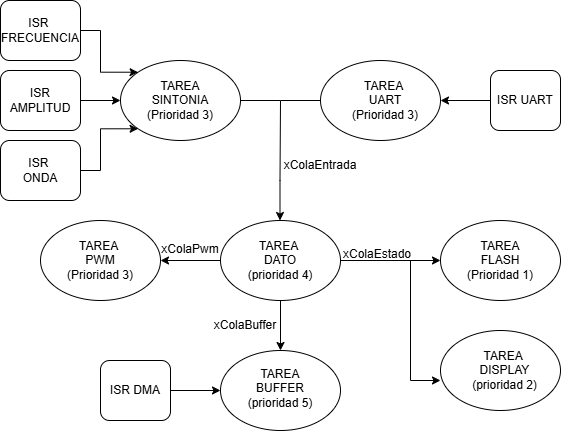

The diagram above was exported from draw.io. Its source (the exported page's mxGraphModel, read from the mxfile embedded in the PNG):
<mxGraphModel dx="860" dy="465" grid="1" gridSize="10" guides="1" tooltips="1" connect="1" arrows="1" fold="1" page="1" pageScale="1" pageWidth="827" pageHeight="1169" math="0" shadow="0">
  <root>
    <mxCell id="0" />
    <mxCell id="1" parent="0" />
    <mxCell id="9KVmwrHDWDgUdINiY0tm-1" parent="1" style="ellipse;whiteSpace=wrap;html=1;" value="" vertex="1">
      <mxGeometry height="80" width="120" x="160" y="80" as="geometry" />
    </mxCell>
    <mxCell id="9KVmwrHDWDgUdINiY0tm-2" parent="1" style="text;html=1;whiteSpace=wrap;strokeColor=none;fillColor=none;align=center;verticalAlign=middle;rounded=0;" value="TAREA&lt;div&gt;SINTONIA&lt;/div&gt;&lt;div&gt;(Prioridad 3)&lt;/div&gt;" vertex="1">
      <mxGeometry height="30" width="70" x="185" y="105" as="geometry" />
    </mxCell>
    <mxCell id="9KVmwrHDWDgUdINiY0tm-5" parent="1" style="ellipse;whiteSpace=wrap;html=1;" value="" vertex="1">
      <mxGeometry height="80" width="120" x="360" y="80" as="geometry" />
    </mxCell>
    <mxCell id="9KVmwrHDWDgUdINiY0tm-6" edge="1" parent="1" source="9KVmwrHDWDgUdINiY0tm-1" style="endArrow=none;html=1;rounded=0;exitX=1;exitY=0.5;exitDx=0;exitDy=0;entryX=0;entryY=0.5;entryDx=0;entryDy=0;entryPerimeter=0;" target="9KVmwrHDWDgUdINiY0tm-5" value="">
      <mxGeometry height="50" relative="1" width="50" as="geometry">
        <Array as="points">
          <mxPoint x="320" y="120" />
        </Array>
        <mxPoint x="286" y="121" as="sourcePoint" />
        <mxPoint x="356" y="121" as="targetPoint" />
      </mxGeometry>
    </mxCell>
    <mxCell id="9KVmwrHDWDgUdINiY0tm-7" parent="1" style="text;html=1;whiteSpace=wrap;strokeColor=none;fillColor=none;align=center;verticalAlign=middle;rounded=0;" value="TAREA&amp;nbsp;&lt;div&gt;UART&lt;/div&gt;&lt;div&gt;(Prioridad 3)&lt;/div&gt;" vertex="1">
      <mxGeometry height="30" width="70" x="390" y="105" as="geometry" />
    </mxCell>
    <mxCell id="9KVmwrHDWDgUdINiY0tm-8" edge="1" parent="1" style="endArrow=classic;html=1;rounded=0;" value="">
      <mxGeometry height="50" relative="1" width="50" as="geometry">
        <Array as="points">
          <mxPoint x="319.5" y="200" />
        </Array>
        <mxPoint x="320" y="120" as="sourcePoint" />
        <mxPoint x="319.5" y="240" as="targetPoint" />
      </mxGeometry>
    </mxCell>
    <mxCell id="F3tqz7W-S6QsiWv4HodA-4" edge="1" parent="1" source="9KVmwrHDWDgUdINiY0tm-9" style="edgeStyle=orthogonalEdgeStyle;rounded=0;orthogonalLoop=1;jettySize=auto;html=1;exitX=1;exitY=0.5;exitDx=0;exitDy=0;entryX=0;entryY=0.5;entryDx=0;entryDy=0;" target="F3tqz7W-S6QsiWv4HodA-2">
      <mxGeometry relative="1" as="geometry" />
    </mxCell>
    <mxCell id="F3tqz7W-S6QsiWv4HodA-7" edge="1" parent="1" source="9KVmwrHDWDgUdINiY0tm-9" style="edgeStyle=orthogonalEdgeStyle;rounded=0;orthogonalLoop=1;jettySize=auto;html=1;exitX=0.5;exitY=1;exitDx=0;exitDy=0;" target="9KVmwrHDWDgUdINiY0tm-14">
      <mxGeometry relative="1" as="geometry" />
    </mxCell>
    <mxCell id="F3tqz7W-S6QsiWv4HodA-15" edge="1" parent="1" source="9KVmwrHDWDgUdINiY0tm-9" style="edgeStyle=orthogonalEdgeStyle;rounded=0;orthogonalLoop=1;jettySize=auto;html=1;exitX=0;exitY=0.5;exitDx=0;exitDy=0;entryX=1;entryY=0.5;entryDx=0;entryDy=0;" target="F3tqz7W-S6QsiWv4HodA-8">
      <mxGeometry relative="1" as="geometry" />
    </mxCell>
    <mxCell id="9KVmwrHDWDgUdINiY0tm-9" parent="1" style="ellipse;whiteSpace=wrap;html=1;" value="" vertex="1">
      <mxGeometry height="80" width="120" x="260" y="240" as="geometry" />
    </mxCell>
    <mxCell id="9KVmwrHDWDgUdINiY0tm-10" parent="1" style="text;html=1;whiteSpace=wrap;strokeColor=none;fillColor=none;align=center;verticalAlign=middle;rounded=0;" value="TAREA&amp;nbsp;&lt;div&gt;DATO&lt;/div&gt;&lt;div&gt;(prioridad 4)&lt;/div&gt;" vertex="1">
      <mxGeometry height="30" width="80" x="280" y="265" as="geometry" />
    </mxCell>
    <mxCell id="9KVmwrHDWDgUdINiY0tm-12" parent="1" style="ellipse;whiteSpace=wrap;html=1;" value="" vertex="1">
      <mxGeometry height="80" width="120" x="480" y="350" as="geometry" />
    </mxCell>
    <mxCell id="9KVmwrHDWDgUdINiY0tm-13" parent="1" style="text;html=1;whiteSpace=wrap;strokeColor=none;fillColor=none;align=center;verticalAlign=middle;rounded=0;" value="TAREA&amp;nbsp;&lt;div&gt;DISPLAY&lt;/div&gt;&lt;div&gt;(prioridad 2)&lt;/div&gt;" vertex="1">
      <mxGeometry height="30" width="69" x="510" y="375" as="geometry" />
    </mxCell>
    <mxCell id="9KVmwrHDWDgUdINiY0tm-14" parent="1" style="ellipse;whiteSpace=wrap;html=1;" value="" vertex="1">
      <mxGeometry height="80" width="120" x="260" y="370" as="geometry" />
    </mxCell>
    <mxCell id="9KVmwrHDWDgUdINiY0tm-15" parent="1" style="text;html=1;whiteSpace=wrap;strokeColor=none;fillColor=none;align=center;verticalAlign=middle;rounded=0;" value="TAREA&lt;div&gt;BUFFER&lt;/div&gt;&lt;div&gt;(prioridad 5)&lt;/div&gt;" vertex="1">
      <mxGeometry height="24" width="70" x="285" y="396" as="geometry" />
    </mxCell>
    <mxCell id="9KVmwrHDWDgUdINiY0tm-20" parent="1" style="text;html=1;whiteSpace=wrap;strokeColor=none;fillColor=none;align=center;verticalAlign=middle;rounded=0;" value="xColaEntrada" vertex="1">
      <mxGeometry height="30" width="60" x="330" y="170" as="geometry" />
    </mxCell>
    <mxCell id="9KVmwrHDWDgUdINiY0tm-21" parent="1" style="text;html=1;whiteSpace=wrap;strokeColor=none;fillColor=none;align=center;verticalAlign=middle;rounded=0;" value="xColaEstado" vertex="1">
      <mxGeometry height="30" width="60" x="387" y="259" as="geometry" />
    </mxCell>
    <mxCell id="9KVmwrHDWDgUdINiY0tm-22" parent="1" style="text;html=1;whiteSpace=wrap;strokeColor=none;fillColor=none;align=center;verticalAlign=middle;rounded=0;" value="xColaBuffer" vertex="1">
      <mxGeometry height="30" width="60" x="255" y="330" as="geometry" />
    </mxCell>
    <mxCell id="F3tqz7W-S6QsiWv4HodA-2" parent="1" style="ellipse;whiteSpace=wrap;html=1;" value="" vertex="1">
      <mxGeometry height="80" width="120" x="480" y="240" as="geometry" />
    </mxCell>
    <mxCell id="F3tqz7W-S6QsiWv4HodA-3" parent="1" style="text;html=1;whiteSpace=wrap;strokeColor=none;fillColor=none;align=center;verticalAlign=middle;rounded=0;" value="TAREA&lt;div&gt;FLASH&lt;/div&gt;&lt;div&gt;(Prioridad 1)&lt;/div&gt;" vertex="1">
      <mxGeometry height="30" width="70" x="505" y="265" as="geometry" />
    </mxCell>
    <mxCell id="F3tqz7W-S6QsiWv4HodA-6" edge="1" parent="1" source="9KVmwrHDWDgUdINiY0tm-9" style="edgeStyle=orthogonalEdgeStyle;rounded=0;orthogonalLoop=1;jettySize=auto;html=1;exitX=1;exitY=0.5;exitDx=0;exitDy=0;entryX=0;entryY=0.625;entryDx=0;entryDy=0;entryPerimeter=0;" target="9KVmwrHDWDgUdINiY0tm-12">
      <mxGeometry relative="1" as="geometry">
        <Array as="points">
          <mxPoint x="450" y="280" />
          <mxPoint x="450" y="400" />
        </Array>
      </mxGeometry>
    </mxCell>
    <mxCell id="F3tqz7W-S6QsiWv4HodA-8" parent="1" style="ellipse;whiteSpace=wrap;html=1;" value="" vertex="1">
      <mxGeometry height="80" width="120" x="80" y="240" as="geometry" />
    </mxCell>
    <mxCell id="F3tqz7W-S6QsiWv4HodA-9" parent="1" style="text;html=1;whiteSpace=wrap;strokeColor=none;fillColor=none;align=center;verticalAlign=middle;rounded=0;" value="TAREA&amp;nbsp;&lt;div&gt;PWM&lt;/div&gt;&lt;div&gt;(Prioridad 3)&lt;/div&gt;" vertex="1">
      <mxGeometry height="30" width="80" x="100" y="265" as="geometry" />
    </mxCell>
    <mxCell id="F3tqz7W-S6QsiWv4HodA-11" edge="1" parent="1" source="F3tqz7W-S6QsiWv4HodA-10" style="edgeStyle=orthogonalEdgeStyle;rounded=0;orthogonalLoop=1;jettySize=auto;html=1;exitX=0;exitY=0.5;exitDx=0;exitDy=0;entryX=1;entryY=0.5;entryDx=0;entryDy=0;" target="9KVmwrHDWDgUdINiY0tm-5">
      <mxGeometry relative="1" as="geometry" />
    </mxCell>
    <mxCell id="F3tqz7W-S6QsiWv4HodA-10" parent="1" style="rounded=1;whiteSpace=wrap;html=1;" value="ISR UART" vertex="1">
      <mxGeometry height="60" width="70" x="530" y="90" as="geometry" />
    </mxCell>
    <mxCell id="F3tqz7W-S6QsiWv4HodA-14" edge="1" parent="1" source="F3tqz7W-S6QsiWv4HodA-13" style="edgeStyle=orthogonalEdgeStyle;rounded=0;orthogonalLoop=1;jettySize=auto;html=1;exitX=1;exitY=0.5;exitDx=0;exitDy=0;entryX=0;entryY=0.5;entryDx=0;entryDy=0;" target="9KVmwrHDWDgUdINiY0tm-14">
      <mxGeometry relative="1" as="geometry" />
    </mxCell>
    <mxCell id="F3tqz7W-S6QsiWv4HodA-13" parent="1" style="rounded=1;whiteSpace=wrap;html=1;" value="ISR DMA" vertex="1">
      <mxGeometry height="60" width="70" x="140" y="380" as="geometry" />
    </mxCell>
    <mxCell id="F3tqz7W-S6QsiWv4HodA-16" parent="1" style="text;html=1;whiteSpace=wrap;strokeColor=none;fillColor=none;align=center;verticalAlign=middle;rounded=0;" value="xColaPwm" vertex="1">
      <mxGeometry height="30" width="60" x="200" y="254" as="geometry" />
    </mxCell>
    <mxCell id="F3tqz7W-S6QsiWv4HodA-20" edge="1" parent="1" source="F3tqz7W-S6QsiWv4HodA-17" style="edgeStyle=orthogonalEdgeStyle;rounded=0;orthogonalLoop=1;jettySize=auto;html=1;exitX=1;exitY=0.5;exitDx=0;exitDy=0;entryX=0;entryY=0;entryDx=0;entryDy=0;" target="9KVmwrHDWDgUdINiY0tm-1">
      <mxGeometry relative="1" as="geometry" />
    </mxCell>
    <mxCell id="F3tqz7W-S6QsiWv4HodA-17" parent="1" style="rounded=1;whiteSpace=wrap;html=1;" value="ISR&amp;nbsp;&lt;div&gt;FRECUENCIA&lt;/div&gt;" vertex="1">
      <mxGeometry height="60" width="80" x="40" y="20" as="geometry" />
    </mxCell>
    <mxCell id="F3tqz7W-S6QsiWv4HodA-21" edge="1" parent="1" source="F3tqz7W-S6QsiWv4HodA-18" style="edgeStyle=orthogonalEdgeStyle;rounded=0;orthogonalLoop=1;jettySize=auto;html=1;exitX=1;exitY=0.5;exitDx=0;exitDy=0;entryX=0;entryY=0.5;entryDx=0;entryDy=0;" target="9KVmwrHDWDgUdINiY0tm-1">
      <mxGeometry relative="1" as="geometry" />
    </mxCell>
    <mxCell id="F3tqz7W-S6QsiWv4HodA-18" parent="1" style="rounded=1;whiteSpace=wrap;html=1;" value="ISR AMPLITUD" vertex="1">
      <mxGeometry height="60" width="80" x="40" y="90" as="geometry" />
    </mxCell>
    <mxCell id="F3tqz7W-S6QsiWv4HodA-22" edge="1" parent="1" source="F3tqz7W-S6QsiWv4HodA-19" style="edgeStyle=orthogonalEdgeStyle;rounded=0;orthogonalLoop=1;jettySize=auto;html=1;exitX=1;exitY=0.5;exitDx=0;exitDy=0;entryX=0;entryY=1;entryDx=0;entryDy=0;" target="9KVmwrHDWDgUdINiY0tm-1">
      <mxGeometry relative="1" as="geometry" />
    </mxCell>
    <mxCell id="F3tqz7W-S6QsiWv4HodA-19" parent="1" style="rounded=1;whiteSpace=wrap;html=1;" value="ISR&amp;nbsp;&lt;div&gt;ONDA&lt;/div&gt;" vertex="1">
      <mxGeometry height="60" width="80" x="40" y="160" as="geometry" />
    </mxCell>
  </root>
</mxGraphModel>